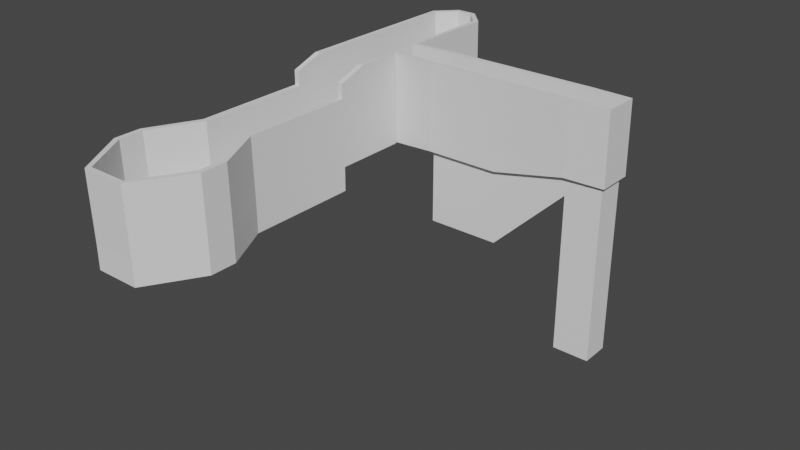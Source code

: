 # Source: level0.blend  (saved by Blender 3.6.13; exported with 4.5.12 LTS)
import bpy
from mathutils import Matrix  # noqa: F401  (used for matrix-valued properties, if any)

bpy.ops.wm.read_factory_settings(use_empty=True)
scene = bpy.context.scene
scene.name = 'Scene'

# ---- collections
col_collection = bpy.data.collections.new('Collection'); scene.collection.children.link(col_collection)

# ---- world
world_world = bpy.data.worlds.new('World'); scene.world = world_world
world_world.use_nodes = True; world_world.node_tree.nodes.clear()
_N = world_world.node_tree.nodes; _L = world_world.node_tree.links
n0 = _N.new('ShaderNodeOutputWorld'); n0.name = 'World Output'; n0.location = (300, 300)
n1 = _N.new('ShaderNodeBackground'); n1.name = 'Background'; n1.location = (10, 300)
n1.inputs[0].default_value = (0.05088, 0.05088, 0.05088, 1.0)
_L.new(n1.outputs[0], n0.inputs[0])
n0.is_active_output = True
world_world.color = (0.05088, 0.05088, 0.05088)
world_world.use_sun_shadow = False
world_world.sun_shadow_jitter_overblur = 0.0

# ---- meshes
me_cube_001 = bpy.data.meshes.new('Cube.001')
me_cube_001.from_pydata([(-4.011, -1.0, -3.0), (-4.011, -1.0, -0.9998), (-4.011, 1.0, -3.0), (-4.011, 1.0, -0.9998), (4.011, -1.0, -3.0), (4.011, -1.0, -0.9998), (4.011, 1.0, -3.0), (4.011, 1.0, -0.9998), (-2.005, 5.0, -3.0), (-2.005, 5.0, -0.9998), (2.005, 5.0, -3.0), (2.005, 5.0, -0.9998), (-2.005, 12.0, -3.0), (-2.005, 12.0, -0.9998), (2.005, 12.0, -3.0), (2.005, 12.0, -0.9998), (-2.005, 19.0, -1.0), (-2.005, 19.0, 1.0), (2.005, 19.0, -1.0), (2.005, 19.0, 1.0), (-2.005, 23.0, -1.0), (-2.005, 23.0, 1.0), (2.005, 23.0, -1.0), (2.005, 23.0, 1.0), (2.005, 14.33, 0.1814), (2.005, 16.67, 1.0), (-2.005, 16.67, 1.0), (-2.005, 14.33, 0.1814), (-2.005, 16.67, -1.0), (-2.005, 14.33, -1.0), (2.005, 14.33, -1.0), (2.005, 16.67, -1.0), (6.124, 20.85, 1.0), (6.124, 22.94, 1.0), (6.005, 20.73, -6.89), (6.005, 23.06, -6.89), (11.89, 20.85, 1.0), (11.89, 22.94, 1.0), (12.01, 20.73, -6.89), (12.01, 23.06, -6.89), (18.14, 20.86, 1.0), (18.14, 22.93, 1.0), (18.14, 20.86, -1.0), (18.14, 22.93, -1.0), (20.87, 20.86, 1.0), (20.87, 22.93, 1.0), (20.87, 20.86, -1.0), (20.87, 22.93, -1.0), (18.01, 20.73, 1.0), (18.01, 23.06, 1.0), (18.01, 20.73, -1.0), (18.01, 23.06, -1.0), (21.01, 20.73, 1.0), (21.01, 23.06, 1.0), (21.01, 20.73, -1.0), (21.01, 23.06, -1.0), (18.01, 20.73, -14.0), (18.01, 23.06, -14.0), (21.01, 20.73, -14.0), (21.01, 23.06, -14.0), (18.14, 20.86, -14.0), (18.14, 22.93, -14.0), (20.87, 20.86, -14.0), (20.87, 22.93, -14.0), (6.005, 20.73, 1.0), (6.005, 23.06, 1.0), (12.01, 20.73, 1.0), (12.01, 23.06, 1.0), (6.124, 20.85, -2.287), (6.124, 22.94, -2.287), (11.89, 20.85, -2.287), (11.89, 22.94, -2.287), (-2.005, 14.32, -3.0), (2.005, 14.32, -3.0), (-2.005, 31.05, 1.0), (-2.005, 31.05, -1.0), (2.005, 31.05, -1.0), (2.005, 31.05, 1.0), (0.6685, 19.0, -1.0), (-0.6685, 19.0, -1.0), (-0.6685, 19.0, 1.0), (0.6685, 19.0, 1.0), (0.6685, 23.0, -1.0), (-0.6685, 23.0, -1.0), (-0.6685, 23.0, 1.0), (0.6685, 23.0, 1.0), (-0.6685, 16.67, -1.0), (0.6685, 16.67, -1.0), (0.6685, 14.33, 0.1814), (-0.6685, 14.33, 0.1814), (0.6685, 16.67, 1.0), (-0.6685, 16.67, 1.0), (0.6685, 32.44, -1.0), (-0.6685, 32.44, -1.0), (-0.6685, 32.44, 1.0), (0.6685, 32.44, 1.0), (2.005, 20.33, -1.0), (2.005, 20.88, -1.0), (2.005, 20.88, 1.0), (2.005, 20.33, 1.0), (-2.005, 20.33, -1.0), (-2.005, 20.88, -1.0), (-2.005, 20.88, 1.0), (-2.005, 20.33, 1.0), (-0.6685, 20.33, 1.0), (-0.6685, 20.88, 1.0), (0.6685, 20.33, 1.0), (0.6685, 20.88, 1.0), (0.6685, 20.33, -1.0), (0.6685, 20.88, -1.0), (-0.6685, 20.33, -1.0), (-0.6685, 20.88, -1.0), (6.005, 20.73, -0.7004), (6.005, 23.06, -0.7004), (12.01, 20.73, -0.7004), (12.01, 23.06, -0.7004), (18.01, 20.73, 0.569), (18.01, 23.06, 0.569), (21.01, 20.73, 0.569), (21.01, 23.06, 0.569), (-1.623, -5.021, -3.0), (-1.623, -5.021, -0.9998), (1.623, -5.021, -0.9998), (1.623, -5.021, -3.0), (-4.427, 1.099, -3.0), (-4.424, -1.113, -3.0), (-4.424, -1.113, -0.9998), (-4.427, 1.099, -0.9998), (4.427, 1.099, -0.9998), (4.427, 1.099, -3.0), (4.424, -1.113, -3.0), (4.424, -1.113, -0.9998), (-2.422, 5.099, -0.9998), (-2.422, 5.099, -3.0), (2.422, 5.099, -0.9998), (2.422, 5.099, -3.0), (-2.433, 12.0, -0.9998), (-2.433, 12.0, -3.0), (2.433, 12.0, -0.9998), (2.433, 12.0, -3.0), (-2.433, 19.0, 1.0), (-2.433, 19.0, -1.0), (2.433, 19.0, 1.0), (2.433, 19.0, -1.0), (2.433, 16.67, 1.0), (2.433, 16.67, -1.0), (-2.433, 23.0, 1.0), (-2.433, 23.0, -1.0), (2.306, 23.3, 1.0), (2.313, 23.3, -1.0), (2.433, 20.33, 1.0), (-2.433, 20.88, -1.0), (-2.433, 20.33, 1.0), (2.433, 14.33, 0.1814), (-2.433, 16.67, 1.0), (-2.433, 14.33, 0.1814), (-2.433, 16.67, -1.0), (-2.433, 14.33, -1.0), (2.433, 14.33, -1.0), (5.997, 20.3, -0.7004), (5.997, 20.3, 1.0), (6.002, 23.49, -0.7004), (6.002, 23.49, 1.0), (2.433, 20.33, -1.0), (2.31, 20.58, -1.0), (2.302, 20.57, 1.0), (12.01, 20.3, -0.7004), (12.01, 20.3, 1.0), (12.01, 23.49, -0.7004), (12.01, 23.49, 1.0), (18.01, 20.3, 0.569), (18.01, 20.3, 1.0), (18.01, 23.49, 0.569), (18.01, 23.49, 1.0), (21.31, 20.43, 1.0), (21.31, 23.37, 1.0), (21.31, 20.43, 0.569), (21.31, 23.37, 0.569), (2.433, 14.32, -3.0), (-2.433, 14.32, -3.0), (-2.402, 31.21, 1.0), (-2.402, 31.21, -1.0), (-0.8357, 32.83, -1.0), (0.8357, 32.83, 1.0), (2.402, 31.21, 1.0), (2.402, 31.21, -1.0), (0.8357, 32.83, -1.0), (-0.8357, 32.83, 1.0), (-2.433, 20.33, -1.0), (-2.433, 20.88, 1.0), (-1.835, -5.393, -3.0), (-1.835, -5.393, -0.9998), (1.835, -5.393, -0.9998), (1.835, -5.393, -3.0), (-2.005, 22.9, 6.53), (-2.433, 22.9, 6.53), (-4.011, -1.1, 4.53), (-4.011, 0.9003, 4.53), (4.011, 0.9003, 4.53), (4.011, -1.1, 4.53), (2.005, 4.9, 4.53), (-2.005, 4.9, 4.53), (4.424, -1.213, 4.53), (2.433, 18.9, 6.53), (2.005, 18.9, 6.53), (2.005, 11.9, 4.53), (-2.005, 11.9, 4.53), (2.005, 16.57, 6.53), (2.433, 16.57, 6.53), (2.005, 20.23, 6.53), (-2.005, 20.23, 6.53), (-2.005, 18.9, 6.53), (2.005, 14.23, 5.711), (-2.005, 16.57, 6.53), (-2.005, 14.23, 5.711), (2.005, 14.23, 4.53), (18.01, 23.39, 6.53), (18.01, 22.96, 6.53), (-2.005, 14.23, 4.53), (1.835, -5.493, 4.53), (1.623, -5.121, 4.53), (-1.623, -5.121, 4.53), (-1.835, -5.493, 4.53), (2.005, 20.78, 6.53), (-4.424, -1.213, 4.53), (12.01, 20.63, 6.53), (6.005, 20.63, 6.53), (12.01, 22.96, 6.53), (6.005, 22.96, 6.53), (-4.427, 0.9989, 4.53), (21.31, 23.27, 6.53), (21.01, 22.96, 6.53), (18.01, 20.63, 6.53), (21.01, 20.63, 6.53), (21.31, 20.33, 6.53), (-2.422, 4.999, 4.53), (-2.433, 11.9, 4.53), (0.6685, 32.34, 6.53), (2.005, 30.95, 6.53), (2.306, 23.21, 6.53), (2.005, 22.9, 6.53), (-2.005, 30.95, 6.53), (-0.6685, 32.34, 6.53), (6.002, 23.39, 6.53), (-2.005, 20.78, 6.53), (2.433, 11.9, 4.53), (2.422, 4.999, 4.53), (-2.433, 14.23, 4.53), (-2.433, 14.23, 5.711), (4.427, 0.9989, 4.53), (2.433, 20.23, 6.53), (-2.433, 20.23, 6.53), (-2.433, 18.9, 6.53), (2.433, 14.23, 5.711), (-2.433, 16.57, 6.53), (2.433, 14.23, 4.53), (2.302, 20.47, 6.53), (12.01, 20.2, 6.53), (5.997, 20.2, 6.53), (12.01, 23.39, 6.53), (18.01, 20.2, 6.53), (0.8357, 32.73, 6.53), (2.402, 31.11, 6.53), (-2.402, 31.11, 6.53), (-0.8357, 32.73, 6.53), (-2.433, 20.78, 6.53)], [], [(189, 152, 251, 265), (3, 7, 11, 9), (14, 73, 178, 139), (5, 1, 121, 122), (2, 6, 4, 0), (7, 3, 1, 5), (10, 8, 12, 14), (30, 15, 205, 215), (92, 93, 182, 186), (6, 2, 8, 10), (90, 25, 19, 81), (9, 11, 15, 13), (72, 12, 137, 179), (76, 92, 186, 185), (98, 97, 22, 23), (73, 30, 158, 178), (146, 189, 265, 195), (86, 28, 16, 79), (83, 20, 75, 93), (111, 101, 20, 83), (107, 98, 23, 85), (142, 150, 250, 203), (30, 29, 28, 86, 87, 31), (108, 110, 111, 109), (18, 96, 163, 143), (88, 24, 25, 90), (112, 34, 38, 114), (78, 79, 110, 108), (96, 108, 109, 97), (18, 78, 108, 96), (67, 66, 48, 49), (37, 33, 69, 71), (96, 97, 164, 163), (34, 35, 39, 38), (174, 175, 230, 234), (103, 102, 244, 210), (38, 39, 51, 50), (114, 38, 50, 116), (118, 54, 55, 119), (116, 50, 54, 118), (40, 41, 49, 48), (54, 50, 56, 58), (45, 44, 52, 53), (55, 54, 58, 59), (41, 45, 53, 49), (42, 46, 62, 60), (51, 55, 59, 57), (44, 40, 48, 52), (45, 47, 46, 44), (42, 40, 44, 46), (41, 40, 42, 43), (41, 43, 47, 45), (61, 60, 56, 57), (62, 63, 59, 58), (63, 61, 57, 59), (60, 62, 58, 56), (50, 51, 57, 56), (47, 43, 61, 63), (46, 47, 63, 62), (43, 42, 60, 61), (32, 33, 65, 64), (37, 36, 66, 67), (36, 32, 64, 66), (33, 37, 67, 65), (69, 68, 70, 71), (36, 37, 71, 70), (32, 36, 70, 68), (33, 32, 68, 69), (13, 15, 30, 29), (0, 120, 190, 125), (52, 48, 232, 233), (14, 12, 72, 73), (24, 88, 89, 27, 29, 30), (73, 72, 29, 30), (7, 5, 199, 198), (85, 23, 77, 95), (123, 4, 130, 193), (4, 6, 129, 130), (21, 84, 94, 74), (84, 85, 95, 94), (31, 18, 143, 145), (101, 100, 188, 151), (27, 89, 91, 26), (89, 88, 90, 91), (102, 105, 84, 21), (105, 107, 85, 84), (97, 109, 82, 22), (109, 111, 83, 82), (22, 82, 92, 76), (82, 83, 93, 92), (31, 87, 78, 18), (87, 86, 79, 78), (26, 91, 80, 17), (91, 90, 81, 80), (80, 81, 106, 104), (104, 106, 107, 105), (17, 80, 104, 103), (103, 104, 105, 102), (173, 169, 259, 216), (102, 21, 194, 244), (81, 19, 99, 106), (106, 99, 98, 107), (79, 16, 100, 110), (110, 100, 101, 111), (100, 16, 141, 188), (167, 171, 260, 257), (113, 35, 34, 112), (5, 122, 220, 199), (19, 25, 207, 204), (120, 123, 193, 190), (49, 53, 231, 217), (39, 115, 117, 51), (51, 117, 119, 55), (35, 113, 115, 39), (192, 131, 202, 219), (64, 65, 23, 98), (121, 1, 196, 221), (113, 112, 97, 22), (144, 142, 203, 208), (2, 0, 125, 124), (183, 187, 264, 261), (126, 191, 222, 224), (0, 4, 123, 120), (125, 126, 127, 124), (129, 128, 131, 130), (124, 127, 132, 133), (128, 129, 135, 134), (133, 132, 136, 137), (134, 135, 139, 138), (156, 154, 140, 141), (144, 145, 143, 142), (151, 189, 146, 147), (157, 155, 154, 156), (161, 162, 169, 168), (172, 173, 175, 177), (168, 169, 173, 172), (137, 136, 157, 179), (138, 139, 178, 158), (186, 183, 184, 185), (147, 146, 180, 181), (148, 149, 185, 184), (181, 180, 187, 182), (182, 187, 183, 186), (141, 140, 152, 188), (188, 152, 189, 151), (142, 143, 163, 150), (150, 163, 164, 165), (159, 160, 165, 164), (171, 170, 176, 174), (174, 176, 177, 175), (167, 166, 170, 171), (160, 159, 166, 167), (162, 161, 149, 148), (144, 153, 158, 145), (193, 192, 191, 190), (130, 131, 192, 193), (126, 125, 190, 191), (20, 101, 151, 147), (29, 72, 179, 157), (122, 121, 221, 220), (169, 162, 243, 259), (187, 180, 263, 264), (191, 192, 219, 222), (160, 167, 257, 258), (116, 118, 176, 170), (1, 3, 197, 196), (136, 132, 235, 236), (53, 52, 233, 231), (93, 75, 181, 182), (118, 119, 177, 176), (134, 138, 245, 246), (9, 13, 206, 201), (8, 2, 124, 133), (180, 146, 195, 263), (114, 116, 170, 166), (16, 28, 156, 141), (6, 10, 135, 129), (117, 115, 168, 172), (28, 29, 157, 156), (75, 20, 147, 181), (119, 117, 172, 177), (30, 31, 145, 158), (22, 76, 185, 149), (115, 113, 161, 168), (23, 65, 228, 240), (112, 114, 166, 159), (15, 11, 200, 205), (150, 165, 256, 250), (29, 27, 214, 218), (148, 184, 262, 239), (12, 8, 133, 137), (97, 112, 159, 164), (162, 148, 239, 243), (10, 14, 139, 135), (113, 22, 149, 161), (241, 242, 264, 263), (209, 204, 203, 250), (223, 209, 250, 256), (215, 205, 245, 255), (210, 244, 265, 251), (233, 232, 260, 234), (198, 199, 202, 249), (244, 194, 195, 265), (199, 220, 219, 202), (204, 207, 208, 203), (217, 231, 230, 216), (221, 196, 224, 222), (220, 221, 222, 219), (196, 197, 229, 224), (231, 233, 234, 230), (201, 206, 236, 235), (240, 228, 243, 239), (205, 200, 246, 245), (218, 214, 248, 247), (211, 210, 251, 252), (242, 237, 261, 264), (206, 218, 247, 236), (207, 212, 253, 208), (200, 198, 249, 246), (225, 226, 258, 257), (213, 211, 252, 254), (197, 201, 235, 229), (228, 227, 259, 243), (214, 213, 254, 248), (237, 238, 262, 261), (238, 240, 239, 262), (194, 241, 263, 195), (226, 223, 256, 258), (232, 225, 257, 260), (212, 215, 255, 253), (227, 217, 216, 259), (98, 99, 209, 223), (152, 140, 252, 251), (127, 126, 224, 229), (175, 173, 216, 230), (153, 144, 208, 253), (171, 174, 234, 260), (99, 19, 204, 209), (140, 154, 254, 252), (138, 158, 255, 245), (74, 94, 242, 241), (154, 155, 248, 254), (17, 103, 210, 211), (94, 95, 237, 242), (13, 29, 218, 206), (131, 128, 249, 202), (25, 24, 212, 207), (11, 7, 198, 200), (66, 64, 226, 225), (26, 17, 211, 213), (3, 9, 201, 197), (65, 67, 227, 228), (27, 26, 213, 214), (95, 77, 238, 237), (158, 153, 253, 255), (157, 136, 236, 247), (128, 134, 246, 249), (155, 157, 247, 248), (132, 127, 229, 235), (184, 183, 261, 262), (77, 23, 240, 238), (165, 160, 258, 256), (21, 74, 241, 194), (64, 98, 223, 226), (48, 66, 225, 232), (24, 30, 215, 212), (67, 49, 217, 227)])
_uv = me_cube_001.uv_layers.new(name='UVMap')
_uv.uv.foreach_set('vector', [0.625, 0.25, 0.625, 0.25, 0.625, 0.25, 0.625, 0.25, 0.875, 0.5, 0.625, 0.5, 0.625, 0.5, 0.875, 0.5, 0.375, 0.5, 0.375, 0.5, 0.375, 0.5, 0.375, 0.5, 0.625, 0.75, 0.875, 0.75, 0.875, 0.75, 0.625, 0.75, 0.125, 0.5, 0.375, 0.5, 0.375, 0.75, 0.125, 0.75, 0.625, 0.5, 0.875, 0.5, 0.875, 0.75, 0.625, 0.75, 0.375, 0.5, 0.125, 0.5, 0.125, 0.5, 0.375, 0.5, 0.625, 0.5, 0.625, 0.5, 0.625, 0.5, 0.625, 0.5, 0.2917, 0.5, 0.2083, 0.5, 0.2083, 0.5, 0.2917, 0.5, 0.375, 0.5, 0.125, 0.5, 0.125, 0.5, 0.375, 0.5, 0.7083, 0.5, 0.625, 0.5, 0.625, 0.5, 0.7083, 0.5, 0.875, 0.5, 0.625, 0.5, 0.625, 0.5, 0.875, 0.5, 0.125, 0.5, 0.125, 0.5, 0.125, 0.5, 0.125, 0.5, 0.375, 0.5, 0.2917, 0.5, 0.2917, 0.5, 0.375, 0.5, 0.625, 0.5, 0.375, 0.5, 0.375, 0.5, 0.625, 0.5, 0.375, 0.5, 0.375, 0.5, 0.375, 0.5, 0.375, 0.5, 0.625, 0.25, 0.625, 0.25, 0.625, 0.25, 0.625, 0.25, 0.2083, 0.5, 0.125, 0.5, 0.125, 0.5, 0.2083, 0.5, 0.2083, 0.5, 0.125, 0.5, 0.125, 0.5, 0.2083, 0.5, 0.2083, 0.5, 0.125, 0.5, 0.125, 0.5, 0.2083, 0.5, 0.7083, 0.5, 0.625, 0.5, 0.625, 0.5, 0.7083, 0.5, 0.625, 0.5, 0.625, 0.5, 0.625, 0.5, 0.625, 0.5, 0.375, 0.5, 0.125, 0.5, 0.125, 0.5, 0.2083, 0.5, 0.2917, 0.5, 0.375, 0.5, 0.2917, 0.5, 0.2083, 0.5, 0.2083, 0.5, 0.2917, 0.5, 0.375, 0.5, 0.375, 0.5, 0.375, 0.5, 0.375, 0.5, 0.7083, 0.5, 0.625, 0.5, 0.625, 0.5, 0.7083, 0.5, 0.5711, 0.5, 0.375, 0.5, 0.375, 0.5, 0.5711, 0.5, 0.2917, 0.5, 0.2083, 0.5, 0.2083, 0.5, 0.2917, 0.5, 0.375, 0.5, 0.2917, 0.5, 0.2917, 0.5, 0.375, 0.5, 0.375, 0.5, 0.2917, 0.5, 0.2917, 0.5, 0.375, 0.5, 0.625, 0.5, 0.625, 0.5, 0.625, 0.5, 0.625, 0.5, 0.625, 0.5, 0.625, 0.5, 0.625, 0.5, 0.625, 0.5, 0.375, 0.5, 0.375, 0.5, 0.375, 0.5, 0.375, 0.5, 0.375, 0.5, 0.375, 0.5, 0.375, 0.5, 0.375, 0.5, 0.625, 0.5, 0.625, 0.5, 0.625, 0.5, 0.625, 0.5, 0.875, 0.5, 0.875, 0.5, 0.875, 0.5, 0.875, 0.5, 0.375, 0.5, 0.375, 0.5, 0.375, 0.5, 0.375, 0.5, 0.5711, 0.5, 0.375, 0.5, 0.375, 0.5, 0.5711, 0.5, 0.5711, 0.5, 0.375, 0.5, 0.375, 0.5, 0.5711, 0.5, 0.5711, 0.5, 0.375, 0.5, 0.375, 0.5, 0.5711, 0.5, 0.625, 0.5, 0.625, 0.5, 0.625, 0.5, 0.625, 0.5, 0.375, 0.5, 0.375, 0.5, 0.375, 0.5, 0.375, 0.5, 0.625, 0.5, 0.625, 0.5, 0.625, 0.5, 0.625, 0.5, 0.375, 0.5, 0.375, 0.5, 0.375, 0.5, 0.375, 0.5, 0.625, 0.5, 0.625, 0.5, 0.625, 0.5, 0.625, 0.5, 0.375, 0.5, 0.375, 0.5, 0.375, 0.5, 0.375, 0.5, 0.375, 0.5, 0.375, 0.5, 0.375, 0.5, 0.375, 0.5, 0.625, 0.5, 0.625, 0.5, 0.625, 0.5, 0.625, 0.5, 0.625, 0.5, 0.375, 0.5, 0.375, 0.5, 0.625, 0.5, 0.375, 0.5, 0.625, 0.5, 0.625, 0.5, 0.375, 0.5, 0.625, 0.5, 0.625, 0.5, 0.375, 0.5, 0.375, 0.5, 0.625, 0.5, 0.375, 0.5, 0.375, 0.5, 0.625, 0.5, 0.375, 0.5, 0.375, 0.5, 0.375, 0.5, 0.375, 0.5, 0.375, 0.5, 0.375, 0.5, 0.375, 0.5, 0.375, 0.5, 0.375, 0.5, 0.375, 0.5, 0.375, 0.5, 0.375, 0.5, 0.375, 0.5, 0.375, 0.5, 0.375, 0.5, 0.375, 0.5, 0.375, 0.5, 0.375, 0.5, 0.375, 0.5, 0.375, 0.5, 0.375, 0.5, 0.375, 0.5, 0.375, 0.5, 0.375, 0.5, 0.375, 0.5, 0.375, 0.5, 0.375, 0.5, 0.375, 0.5, 0.375, 0.5, 0.375, 0.5, 0.375, 0.5, 0.375, 0.5, 0.625, 0.5, 0.625, 0.5, 0.625, 0.5, 0.625, 0.5, 0.625, 0.5, 0.625, 0.5, 0.625, 0.5, 0.625, 0.5, 0.625, 0.5, 0.625, 0.5, 0.625, 0.5, 0.625, 0.5, 0.625, 0.5, 0.625, 0.5, 0.625, 0.5, 0.625, 0.5, 0.625, 0.5, 0.625, 0.5, 0.625, 0.5, 0.625, 0.5, 0.625, 0.5, 0.625, 0.5, 0.625, 0.5, 0.625, 0.5, 0.625, 0.5, 0.625, 0.5, 0.625, 0.5, 0.625, 0.5, 0.625, 0.5, 0.625, 0.5, 0.625, 0.5, 0.625, 0.5, 0.875, 0.5, 0.625, 0.5, 0.625, 0.5, 0.875, 0.5, 0.125, 0.75, 0.125, 0.75, 0.125, 0.75, 0.125, 0.75, 0.625, 0.5, 0.625, 0.5, 0.625, 0.5, 0.625, 0.5, 0.375, 0.5, 0.125, 0.5, 0.125, 0.5, 0.375, 0.5, 0.625, 0.5, 0.7083, 0.5, 0.7917, 0.5, 0.875, 0.5, 0.375, 0.25, 0.375, 0.5, 0.375, 0.5, 0.125, 0.5, 0.625, 0.25, 0.375, 0.5, 0.625, 0.5, 0.625, 0.75, 0.625, 0.75, 0.625, 0.5, 0.7083, 0.5, 0.625, 0.5, 0.625, 0.5, 0.7083, 0.5, 0.375, 0.75, 0.375, 0.75, 0.375, 0.75, 0.375, 0.75, 0.375, 0.75, 0.375, 0.5, 0.375, 0.5, 0.375, 0.75, 0.875, 0.5, 0.7917, 0.5, 0.7917, 0.5, 0.875, 0.5, 0.7917, 0.5, 0.7083, 0.5, 0.7083, 0.5, 0.7917, 0.5, 0.375, 0.5, 0.375, 0.5, 0.375, 0.5, 0.375, 0.5, 0.125, 0.5, 0.125, 0.5, 0.125, 0.5, 0.125, 0.5, 0.875, 0.5, 0.7917, 0.5, 0.7917, 0.5, 0.875, 0.5, 0.7917, 0.5, 0.7083, 0.5, 0.7083, 0.5, 0.7917, 0.5, 0.875, 0.5, 0.7917, 0.5, 0.7917, 0.5, 0.875, 0.5, 0.7917, 0.5, 0.7083, 0.5, 0.7083, 0.5, 0.7917, 0.5, 0.375, 0.5, 0.2917, 0.5, 0.2917, 0.5, 0.375, 0.5, 0.2917, 0.5, 0.2083, 0.5, 0.2083, 0.5, 0.2917, 0.5, 0.375, 0.5, 0.2917, 0.5, 0.2917, 0.5, 0.375, 0.5, 0.2917, 0.5, 0.2083, 0.5, 0.2083, 0.5, 0.2917, 0.5, 0.375, 0.5, 0.2917, 0.5, 0.2917, 0.5, 0.375, 0.5, 0.2917, 0.5, 0.2083, 0.5, 0.2083, 0.5, 0.2917, 0.5, 0.875, 0.5, 0.7917, 0.5, 0.7917, 0.5, 0.875, 0.5, 0.7917, 0.5, 0.7083, 0.5, 0.7083, 0.5, 0.7917, 0.5, 0.7917, 0.5, 0.7083, 0.5, 0.7083, 0.5, 0.7917, 0.5, 0.7917, 0.5, 0.7083, 0.5, 0.7083, 0.5, 0.7917, 0.5, 0.875, 0.5, 0.7917, 0.5, 0.7917, 0.5, 0.875, 0.5, 0.875, 0.5, 0.7917, 0.5, 0.7917, 0.5, 0.875, 0.5, 0.625, 0.5, 0.625, 0.5, 0.625, 0.5, 0.625, 0.5, 0.875, 0.5, 0.875, 0.5, 0.875, 0.5, 0.875, 0.5, 0.7083, 0.5, 0.625, 0.5, 0.625, 0.5, 0.7083, 0.5, 0.7083, 0.5, 0.625, 0.5, 0.625, 0.5, 0.7083, 0.5, 0.2083, 0.5, 0.125, 0.5, 0.125, 0.5, 0.2083, 0.5, 0.2083, 0.5, 0.125, 0.5, 0.125, 0.5, 0.2083, 0.5, 0.125, 0.5, 0.125, 0.5, 0.125, 0.5, 0.125, 0.5, 0.625, 0.5, 0.625, 0.5, 0.625, 0.5, 0.625, 0.5, 0.5711, 0.5, 0.375, 0.5, 0.375, 0.5, 0.5711, 0.5, 0.625, 0.75, 0.625, 0.75, 0.625, 0.75, 0.625, 0.75, 0.625, 0.5, 0.625, 0.5, 0.625, 0.5, 0.625, 0.5, 0.125, 0.75, 0.375, 0.75, 0.375, 0.75, 0.125, 0.75, 0.625, 0.5, 0.625, 0.5, 0.625, 0.5, 0.625, 0.5, 0.375, 0.5, 0.5711, 0.5, 0.5711, 0.5, 0.375, 0.5, 0.375, 0.5, 0.5711, 0.5, 0.5711, 0.5, 0.375, 0.5, 0.375, 0.5, 0.5711, 0.5, 0.5711, 0.5, 0.375, 0.5, 0.625, 0.75, 0.625, 0.75, 0.625, 0.75, 0.625, 0.75, 0.625, 0.5, 0.625, 0.5, 0.625, 0.5, 0.625, 0.5, 0.875, 0.75, 0.875, 0.75, 0.875, 0.75, 0.875, 0.75, 0.5711, 0.5, 0.5711, 0.5, 0.5711, 0.5, 0.5711, 0.5, 0.625, 0.5, 0.625, 0.5, 0.625, 0.5, 0.625, 0.5, 0.125, 0.5, 0.125, 0.75, 0.125, 0.75, 0.125, 0.5, 0.625, 0.4167, 0.625, 0.3333, 0.625, 0.3333, 0.625, 0.4167, 0.625, 0.0, 0.625, 0.0, 0.625, 0.0, 0.625, 0.0, 0.125, 0.75, 0.375, 0.75, 0.375, 0.75, 0.125, 0.75, 0.375, 0.0, 0.625, 0.0, 0.625, 0.25, 0.375, 0.25, 0.375, 0.5, 0.625, 0.5, 0.625, 0.75, 0.375, 0.75, 0.375, 0.25, 0.625, 0.25, 0.625, 0.25, 0.375, 0.25, 0.625, 0.5, 0.375, 0.5, 0.375, 0.5, 0.625, 0.5, 0.375, 0.25, 0.625, 0.25, 0.625, 0.25, 0.375, 0.25, 0.625, 0.5, 0.375, 0.5, 0.375, 0.5, 0.625, 0.5, 0.375, 0.25, 0.625, 0.25, 0.625, 0.25, 0.375, 0.25, 0.625, 0.5, 0.375, 0.5, 0.375, 0.5, 0.625, 0.5, 0.375, 0.25, 0.625, 0.25, 0.625, 0.25, 0.375, 0.25, 0.375, 0.25, 0.625, 0.25, 0.625, 0.25, 0.375, 0.25, 0.5711, 0.5, 0.625, 0.5, 0.625, 0.5, 0.5711, 0.5, 0.5711, 0.5, 0.625, 0.5, 0.625, 0.5, 0.5711, 0.5, 0.5711, 0.5, 0.625, 0.5, 0.625, 0.5, 0.5711, 0.5, 0.375, 0.25, 0.625, 0.25, 0.625, 0.25, 0.375, 0.25, 0.625, 0.5, 0.375, 0.5, 0.375, 0.5, 0.625, 0.5, 0.375, 0.4167, 0.625, 0.4167, 0.625, 0.5, 0.375, 0.5, 0.375, 0.25, 0.625, 0.25, 0.625, 0.25, 0.375, 0.25, 0.625, 0.5, 0.375, 0.5, 0.375, 0.5, 0.625, 0.5, 0.375, 0.25, 0.625, 0.25, 0.625, 0.3333, 0.375, 0.3333, 0.375, 0.3333, 0.625, 0.3333, 0.625, 0.4167, 0.375, 0.4167, 0.375, 0.25, 0.625, 0.25, 0.625, 0.25, 0.375, 0.25, 0.375, 0.25, 0.625, 0.25, 0.625, 0.25, 0.375, 0.25, 0.625, 0.5, 0.375, 0.5, 0.375, 0.5, 0.625, 0.5, 0.625, 0.5, 0.375, 0.5, 0.375, 0.5, 0.625, 0.5, 0.5711, 0.5, 0.625, 0.5, 0.625, 0.5, 0.5711, 0.5, 0.625, 0.5, 0.5711, 0.5, 0.5711, 0.5, 0.625, 0.5, 0.625, 0.5, 0.5711, 0.5, 0.5711, 0.5, 0.625, 0.5, 0.625, 0.5, 0.5711, 0.5, 0.5711, 0.5, 0.625, 0.5, 0.625, 0.5, 0.5711, 0.5, 0.5711, 0.5, 0.625, 0.5, 0.625, 0.5, 0.5711, 0.5, 0.5711, 0.5, 0.625, 0.5, 0.625, 0.5, 0.625, 0.5, 0.375, 0.5, 0.375, 0.5, 0.375, 0.75, 0.625, 0.75, 0.625, 1.0, 0.375, 1.0, 0.375, 0.75, 0.625, 0.75, 0.625, 0.75, 0.375, 0.75, 0.625, 0.0, 0.375, 0.0, 0.375, 0.0, 0.625, 0.0, 0.125, 0.5, 0.125, 0.5, 0.125, 0.5, 0.125, 0.5, 0.625, 0.25, 0.125, 0.5, 0.125, 0.5, 0.625, 0.25, 0.625, 0.75, 0.875, 0.75, 0.875, 0.75, 0.625, 0.75, 0.625, 0.5, 0.625, 0.5, 0.625, 0.5, 0.625, 0.5, 0.625, 0.3333, 0.625, 0.25, 0.625, 0.25, 0.625, 0.3333, 0.625, 1.0, 0.625, 0.75, 0.625, 0.75, 0.625, 1.0, 0.625, 0.5, 0.625, 0.5, 0.625, 0.5, 0.625, 0.5, 0.5711, 0.5, 0.5711, 0.5, 0.5711, 0.5, 0.5711, 0.5, 0.875, 0.75, 0.875, 0.5, 0.875, 0.5, 0.875, 0.75, 0.625, 0.25, 0.625, 0.25, 0.625, 0.25, 0.625, 0.25, 0.625, 0.5, 0.625, 0.5, 0.625, 0.5, 0.625, 0.5, 0.2083, 0.5, 0.125, 0.5, 0.125, 0.5, 0.2083, 0.5, 0.5711, 0.5, 0.5711, 0.5, 0.5711, 0.5, 0.5711, 0.5, 0.625, 0.5, 0.625, 0.5, 0.625, 0.5, 0.625, 0.5, 0.875, 0.5, 0.875, 0.5, 0.875, 0.5, 0.875, 0.5, 0.125, 0.5, 0.125, 0.5, 0.125, 0.5, 0.125, 0.5, 0.625, 0.25, 0.625, 0.25, 0.625, 0.25, 0.625, 0.25, 0.5711, 0.5, 0.5711, 0.5, 0.5711, 0.5, 0.5711, 0.5, 0.125, 0.5, 0.125, 0.5, 0.125, 0.5, 0.125, 0.5, 0.375, 0.5, 0.375, 0.5, 0.375, 0.5, 0.375, 0.5, 0.5711, 0.5, 0.5711, 0.5, 0.5711, 0.5, 0.5711, 0.5, 0.125, 0.5, 0.125, 0.5, 0.125, 0.5, 0.125, 0.5, 0.125, 0.5, 0.125, 0.5, 0.125, 0.5, 0.125, 0.5, 0.5711, 0.5, 0.5711, 0.5, 0.5711, 0.5, 0.5711, 0.5, 0.375, 0.5, 0.375, 0.5, 0.375, 0.5, 0.375, 0.5, 0.375, 0.5, 0.375, 0.5, 0.375, 0.5, 0.375, 0.5, 0.5711, 0.5, 0.5711, 0.5, 0.5711, 0.5, 0.5711, 0.5, 0.625, 0.5, 0.625, 0.5, 0.625, 0.5, 0.625, 0.5, 0.5711, 0.5, 0.5711, 0.5, 0.5711, 0.5, 0.5711, 0.5, 0.625, 0.5, 0.625, 0.5, 0.625, 0.5, 0.625, 0.5, 0.625, 0.5, 0.625, 0.5, 0.625, 0.5, 0.625, 0.5, 0.375, 0.25, 0.875, 0.5, 0.875, 0.5, 0.375, 0.25, 0.625, 0.5, 0.625, 0.5, 0.625, 0.5, 0.625, 0.5, 0.125, 0.5, 0.125, 0.5, 0.125, 0.5, 0.125, 0.5, 0.5711, 0.5, 0.5711, 0.5, 0.5711, 0.5, 0.5711, 0.5, 0.625, 0.5, 0.625, 0.5, 0.625, 0.5, 0.625, 0.5, 0.375, 0.5, 0.375, 0.5, 0.375, 0.5, 0.375, 0.5, 0.5711, 0.5, 0.5711, 0.5, 0.5711, 0.5, 0.5711, 0.5, 0.875, 0.5, 0.7917, 0.5, 0.7917, 0.5, 0.875, 0.5, 0.625, 0.5, 0.625, 0.5, 0.625, 0.5, 0.625, 0.5, 0.625, 0.5, 0.625, 0.5, 0.625, 0.5, 0.625, 0.5, 0.625, 0.5, 0.625, 0.5, 0.625, 0.5, 0.625, 0.5, 0.875, 0.5, 0.875, 0.5, 0.875, 0.5, 0.875, 0.5, 0.625, 0.5, 0.625, 0.5, 0.625, 0.5, 0.625, 0.5, 0.625, 0.5, 0.625, 0.75, 0.625, 0.75, 0.625, 0.5, 0.875, 0.5, 0.875, 0.5, 0.875, 0.5, 0.875, 0.5, 0.625, 0.75, 0.625, 0.75, 0.625, 0.75, 0.625, 0.75, 0.625, 0.5, 0.625, 0.5, 0.625, 0.5, 0.625, 0.5, 0.625, 0.5, 0.625, 0.5, 0.625, 0.5, 0.625, 0.5, 0.875, 0.75, 0.875, 0.75, 0.875, 0.75, 0.875, 0.75, 0.625, 0.75, 0.875, 0.75, 0.875, 0.75, 0.625, 0.75, 0.875, 0.75, 0.875, 0.5, 0.875, 0.5, 0.875, 0.75, 0.625, 0.5, 0.625, 0.5, 0.625, 0.5, 0.625, 0.5, 0.875, 0.5, 0.875, 0.5, 0.875, 0.5, 0.875, 0.5, 0.625, 0.5, 0.625, 0.5, 0.625, 0.5, 0.625, 0.5, 0.625, 0.5, 0.625, 0.5, 0.625, 0.5, 0.625, 0.5, 0.375, 0.25, 0.875, 0.5, 0.875, 0.5, 0.375, 0.25, 0.875, 0.5, 0.875, 0.5, 0.875, 0.5, 0.875, 0.5, 0.7917, 0.5, 0.7083, 0.5, 0.7083, 0.5, 0.7917, 0.5, 0.875, 0.5, 0.875, 0.5, 0.875, 0.5, 0.875, 0.5, 0.625, 0.5, 0.625, 0.5, 0.625, 0.5, 0.625, 0.5, 0.625, 0.5, 0.625, 0.5, 0.625, 0.5, 0.625, 0.5, 0.625, 0.5, 0.625, 0.5, 0.625, 0.5, 0.625, 0.5, 0.875, 0.5, 0.875, 0.5, 0.875, 0.5, 0.875, 0.5, 0.875, 0.5, 0.875, 0.5, 0.875, 0.5, 0.875, 0.5, 0.625, 0.5, 0.625, 0.5, 0.625, 0.5, 0.625, 0.5, 0.875, 0.5, 0.875, 0.5, 0.875, 0.5, 0.875, 0.5, 0.7083, 0.5, 0.625, 0.5, 0.625, 0.5, 0.7083, 0.5, 0.625, 0.5, 0.625, 0.5, 0.625, 0.5, 0.625, 0.5, 0.875, 0.5, 0.875, 0.5, 0.875, 0.5, 0.875, 0.5, 0.625, 0.5, 0.625, 0.5, 0.625, 0.5, 0.625, 0.5, 0.625, 0.5, 0.625, 0.5, 0.625, 0.5, 0.625, 0.5, 0.625, 0.5, 0.375, 0.5, 0.375, 0.5, 0.625, 0.5, 0.625, 0.5, 0.625, 0.5, 0.625, 0.5, 0.625, 0.5, 0.625, 0.5, 0.625, 0.5, 0.625, 0.5, 0.625, 0.5, 0.625, 0.25, 0.625, 0.25, 0.625, 0.25, 0.625, 0.25, 0.625, 0.25, 0.625, 0.0, 0.625, 0.0, 0.625, 0.25, 0.625, 0.5, 0.625, 0.5, 0.625, 0.5, 0.625, 0.5, 0.625, 0.5, 0.625, 0.5, 0.625, 0.5, 0.625, 0.5, 0.625, 0.5, 0.625, 0.5, 0.625, 0.5, 0.625, 0.5, 0.625, 0.5, 0.625, 0.5, 0.625, 0.5, 0.625, 0.5, 0.625, 0.25, 0.625, 0.25, 0.625, 0.25, 0.625, 0.25, 0.625, 0.5, 0.625, 0.5, 0.625, 0.5, 0.625, 0.5, 0.875, 0.5, 0.7917, 0.5, 0.7917, 0.5, 0.875, 0.5, 0.625, 0.25, 0.625, 0.25, 0.625, 0.25, 0.625, 0.25, 0.875, 0.5, 0.875, 0.5, 0.875, 0.5, 0.875, 0.5, 0.7917, 0.5, 0.7083, 0.5, 0.7083, 0.5, 0.7917, 0.5, 0.875, 0.5, 0.875, 0.5, 0.875, 0.5, 0.875, 0.5, 0.625, 0.75, 0.625, 0.5, 0.625, 0.5, 0.625, 0.75, 0.625, 0.5, 0.625, 0.5, 0.625, 0.5, 0.625, 0.5, 0.625, 0.5, 0.625, 0.5, 0.625, 0.5, 0.625, 0.5, 0.625, 0.5, 0.625, 0.5, 0.625, 0.5, 0.625, 0.5, 0.875, 0.5, 0.875, 0.5, 0.875, 0.5, 0.875, 0.5, 0.875, 0.5, 0.875, 0.5, 0.875, 0.5, 0.875, 0.5, 0.625, 0.5, 0.625, 0.5, 0.625, 0.5, 0.625, 0.5, 0.875, 0.5, 0.875, 0.5, 0.875, 0.5, 0.875, 0.5, 0.7083, 0.5, 0.625, 0.5, 0.625, 0.5, 0.7083, 0.5, 0.375, 0.5, 0.625, 0.5, 0.625, 0.5, 0.375, 0.5, 0.625, 0.25, 0.625, 0.25, 0.625, 0.25, 0.625, 0.25, 0.625, 0.5, 0.625, 0.5, 0.625, 0.5, 0.625, 0.5, 0.625, 0.25, 0.375, 0.25, 0.375, 0.25, 0.625, 0.25, 0.625, 0.25, 0.625, 0.25, 0.625, 0.25, 0.625, 0.25, 0.625, 0.5, 0.625, 0.4167, 0.625, 0.4167, 0.625, 0.5, 0.625, 0.5, 0.625, 0.5, 0.625, 0.5, 0.625, 0.5, 0.625, 0.5, 0.625, 0.5, 0.625, 0.5, 0.625, 0.5, 0.875, 0.5, 0.875, 0.5, 0.875, 0.5, 0.875, 0.5, 0.625, 0.5, 0.625, 0.5, 0.625, 0.5, 0.625, 0.5, 0.625, 0.5, 0.625, 0.5, 0.625, 0.5, 0.625, 0.5, 0.625, 0.5, 0.375, 0.5, 0.375, 0.5, 0.625, 0.5, 0.625, 0.5, 0.625, 0.5, 0.625, 0.5, 0.625, 0.5])
me_cube_001.update()

# ---- objects
ob_cube = bpy.data.objects.new('Cube', me_cube_001)

# ---- transforms, parenting, visibility, modifiers, constraints
ob_cube.location = (0.0, 0.0, 0.0)
ob_cube.scale = (2.0, 2.0, 2.0)

# ---- collection membership
col_collection.objects.link(ob_cube)

# ---- scene / render settings (as saved in the file)
scene.frame_start = 1; scene.frame_end = 250; scene.frame_set(2)
scene.render.engine = 'BLENDER_EEVEE_NEXT'
scene.cycles.sampling_pattern = 'TABULATED_SOBOL'
scene.view_settings.view_transform = 'Filmic'
bpy.context.view_layer.update()

# ---- added for rendering (the .blend has no active camera and no usable light): camera, sun
cam_auto = bpy.data.cameras.new('AutoCamera')
cam_auto.lens = 50.0
cam_auto.sensor_width = 36.0
cam_auto.clip_end = 1640.75
ob_auto_camera = bpy.data.objects.new('AutoCamera', cam_auto)
scene.collection.objects.link(ob_auto_camera)
ob_auto_camera.location = (110.371, -84.8489, 67.3223)
ob_auto_camera.rotation_euler = (1.09748, -7.21219e-08, 0.694738)
scene.camera = ob_auto_camera
light_auto_sun = bpy.data.lights.new('AutoSun', 'SUN')
light_auto_sun.energy = 3.0
light_auto_sun.angle = 0.0523599
ob_auto_sun = bpy.data.objects.new('AutoSun', light_auto_sun)
scene.collection.objects.link(ob_auto_sun)
ob_auto_sun.rotation_euler = (0.872665, 0.174533, 0.523599)
bpy.context.view_layer.update()
